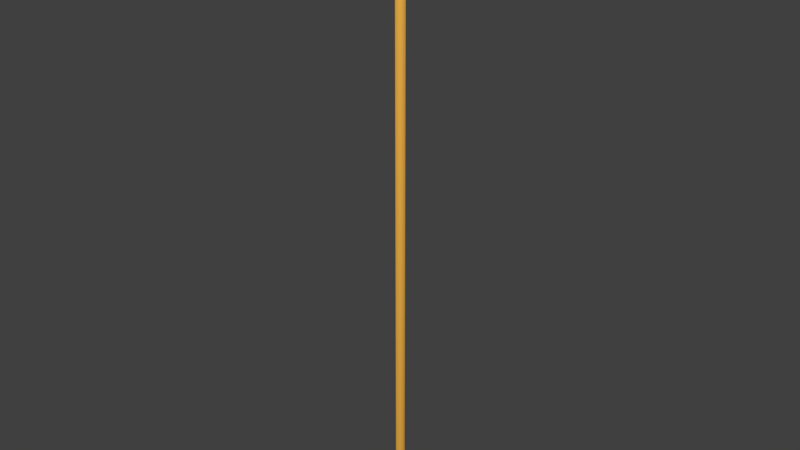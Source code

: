# Source: Stick.blend  (saved by Blender 2.83.19; exported with 4.5.12 LTS)
import bpy
from mathutils import Matrix  # noqa: F401  (used for matrix-valued properties, if any)

bpy.ops.wm.read_factory_settings(use_empty=True)
scene = bpy.context.scene
scene.name = 'Scene'

# ---- materials (node trees are filled in below, after node groups)
mat_material_001 = bpy.data.materials.new('Material.001')
mat_material_001.alpha_threshold = 0.0
mat_material_001.use_transparent_shadow = False
mat_material_001.diffuse_color = (0.814, 0.4211, 0.06371, 1.0)
mat_material_001.roughness = 0.5

# ---- material node trees

# ---- world
world_world = bpy.data.worlds.new('World'); scene.world = world_world
world_world.color = (0.05088, 0.05088, 0.05088)
world_world.use_sun_shadow = False
world_world.sun_shadow_jitter_overblur = 0.0
world_world.cycles.sampling_method = 'MANUAL'

# ---- meshes
me_cylinder = bpy.data.meshes.new('Cylinder')
me_cylinder.from_pydata([(0.0, 0.006013, -0.08027), (0.0, 0.006013, 0.4889), (0.006013, -2.628e-10, -0.08027), (0.006013, -2.628e-10, 0.4889), (-5.257e-10, -0.006013, -0.08027), (-5.257e-10, -0.006013, 0.4889), (-0.006013, 7.171e-11, -0.08027), (-0.006013, 7.171e-11, 0.4889), (4.301e-09, -9.557e-11, 0.5117), (-2.15e-09, -9.557e-11, -0.1031)], [], [(0, 1, 3, 2), (2, 3, 5, 4), (3, 8, 5), (4, 5, 7, 6), (6, 7, 1, 0), (0, 9, 6), (7, 8, 1), (1, 8, 3), (5, 8, 7), (6, 9, 4), (9, 0, 2), (4, 9, 2)])
me_cylinder.polygons.foreach_set('use_smooth', [True] * 12)
me_cylinder.materials.append(mat_material_001)
me_cylinder.use_remesh_preserve_volume = False
me_cylinder.use_remesh_preserve_attributes = False
me_cylinder.use_mirror_vertex_groups = False
me_cylinder.update()

# ---- objects
ob_stick = bpy.data.objects.new('Stick', me_cylinder)

# ---- transforms, parenting, visibility, modifiers, constraints
ob_stick.location = (0.0, 0.0, 0.0)
ob_stick.lineart.crease_threshold = 0.0

# ---- collection membership
scene.collection.objects.link(ob_stick)

# ---- scene / render settings (as saved in the file)
scene.frame_start = 1; scene.frame_end = 250; scene.frame_set(1)
scene.render.engine = 'BLENDER_EEVEE_NEXT'
scene.render.resolution_percentage = 50
scene.render.dither_intensity = 0.0
scene.cycles.use_denoising = False
scene.cycles.samples = 128
scene.cycles.sampling_pattern = 'TABULATED_SOBOL'
scene.cycles.light_sampling_threshold = 0.0
scene.cycles.use_adaptive_sampling = False
scene.cycles.use_light_tree = False
scene.cycles.blur_glossy = 0.0
scene.cycles.sample_clamp_indirect = 0.0
scene.view_settings.view_transform = 'Standard'
bpy.context.view_layer.update()

# ---- added for rendering (the .blend has no active camera and no usable light): camera, sun
cam_auto = bpy.data.cameras.new('AutoCamera')
cam_auto.lens = 50.0
cam_auto.sensor_width = 36.0
cam_auto.clip_end = 1000.0
ob_auto_camera = bpy.data.objects.new('AutoCamera', cam_auto)
scene.collection.objects.link(ob_auto_camera)
ob_auto_camera.location = (0.569025, -0.682829, 0.659545)
ob_auto_camera.rotation_euler = (1.09748, -7.21219e-08, 0.694738)
scene.camera = ob_auto_camera
light_auto_sun = bpy.data.lights.new('AutoSun', 'SUN')
light_auto_sun.energy = 3.0
light_auto_sun.angle = 0.0523599
ob_auto_sun = bpy.data.objects.new('AutoSun', light_auto_sun)
scene.collection.objects.link(ob_auto_sun)
ob_auto_sun.rotation_euler = (0.872665, 0.174533, 0.523599)
bpy.context.view_layer.update()
